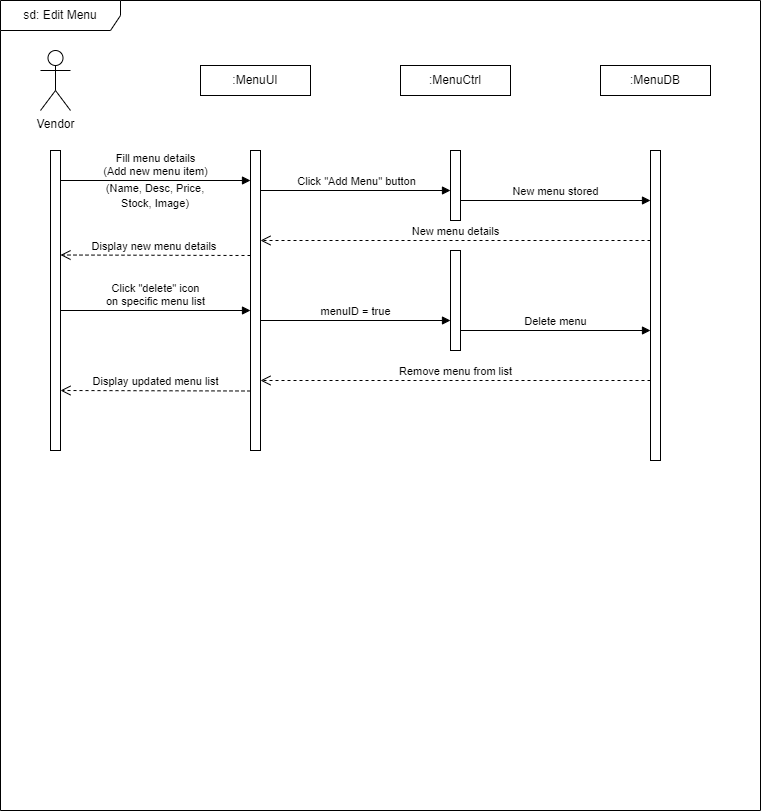

The diagram above was exported from draw.io. Its source (the exported page's mxGraphModel, read from the mxfile embedded in the PNG):
<mxGraphModel dx="743" dy="1542" grid="1" gridSize="10" guides="1" tooltips="1" connect="1" arrows="1" fold="1" page="1" pageScale="1" pageWidth="850" pageHeight="1100" math="0" shadow="0">
  <root>
    <mxCell id="0" />
    <mxCell id="1" parent="0" />
    <mxCell id="z_YxBMVd6ClwUc8XA3jM-4" value="sd: Edit Menu" style="shape=umlFrame;whiteSpace=wrap;html=1;pointerEvents=0;width=120;height=30;movable=0;resizable=0;rotatable=0;deletable=0;editable=0;locked=1;connectable=0;" vertex="1" parent="1">
      <mxGeometry x="40" y="-1080" width="760" height="810" as="geometry" />
    </mxCell>
    <mxCell id="z_YxBMVd6ClwUc8XA3jM-8" value="" style="html=1;points=[[0,0,0,0,5],[0,1,0,0,-5],[1,0,0,0,5],[1,1,0,0,-5]];perimeter=orthogonalPerimeter;outlineConnect=0;targetShapes=umlLifeline;portConstraint=eastwest;newEdgeStyle={&quot;curved&quot;:0,&quot;rounded&quot;:0};" vertex="1" parent="1">
      <mxGeometry x="290" y="-930" width="10" height="300" as="geometry" />
    </mxCell>
    <mxCell id="z_YxBMVd6ClwUc8XA3jM-9" value="Fill menu details &lt;br&gt;(Add new menu item)" style="html=1;verticalAlign=bottom;endArrow=block;curved=0;rounded=0;" edge="1" target="z_YxBMVd6ClwUc8XA3jM-8" parent="1">
      <mxGeometry x="0.0028" relative="1" as="geometry">
        <mxPoint x="100" y="-900" as="sourcePoint" />
        <mxPoint x="270" y="-900" as="targetPoint" />
        <mxPoint as="offset" />
      </mxGeometry>
    </mxCell>
    <mxCell id="z_YxBMVd6ClwUc8XA3jM-10" value="New menu details" style="html=1;verticalAlign=bottom;endArrow=open;dashed=1;endSize=8;curved=0;rounded=0;" edge="1" parent="1">
      <mxGeometry x="0.0009" relative="1" as="geometry">
        <mxPoint x="300" y="-840" as="targetPoint" />
        <mxPoint x="690" y="-840" as="sourcePoint" />
        <mxPoint as="offset" />
      </mxGeometry>
    </mxCell>
    <mxCell id="z_YxBMVd6ClwUc8XA3jM-11" value="Vendor" style="shape=umlActor;verticalLabelPosition=bottom;verticalAlign=top;html=1;movable=1;resizable=1;rotatable=1;deletable=1;editable=1;locked=0;connectable=1;" vertex="1" parent="1">
      <mxGeometry x="80" y="-1030" width="30" height="60" as="geometry" />
    </mxCell>
    <mxCell id="z_YxBMVd6ClwUc8XA3jM-13" value=":MenuUI" style="rounded=0;whiteSpace=wrap;html=1;movable=0;resizable=0;rotatable=0;deletable=0;editable=0;locked=1;connectable=0;" vertex="1" parent="1">
      <mxGeometry x="240" y="-1015" width="110" height="30" as="geometry" />
    </mxCell>
    <mxCell id="z_YxBMVd6ClwUc8XA3jM-18" value=":MenuCtrl" style="rounded=0;whiteSpace=wrap;html=1;movable=0;resizable=0;rotatable=0;deletable=0;editable=0;locked=1;connectable=0;" vertex="1" parent="1">
      <mxGeometry x="440" y="-1015" width="110" height="30" as="geometry" />
    </mxCell>
    <mxCell id="z_YxBMVd6ClwUc8XA3jM-19" value=":MenuDB" style="rounded=0;whiteSpace=wrap;html=1;movable=0;resizable=0;rotatable=0;deletable=0;editable=0;locked=1;connectable=0;" vertex="1" parent="1">
      <mxGeometry x="640" y="-1015" width="110" height="30" as="geometry" />
    </mxCell>
    <mxCell id="z_YxBMVd6ClwUc8XA3jM-20" value="" style="html=1;points=[[0,0,0,0,5],[0,1,0,0,-5],[1,0,0,0,5],[1,1,0,0,-5]];perimeter=orthogonalPerimeter;outlineConnect=0;targetShapes=umlLifeline;portConstraint=eastwest;newEdgeStyle={&quot;curved&quot;:0,&quot;rounded&quot;:0};" vertex="1" parent="1">
      <mxGeometry x="490" y="-930" width="10" height="70" as="geometry" />
    </mxCell>
    <mxCell id="z_YxBMVd6ClwUc8XA3jM-21" value="" style="html=1;points=[[0,0,0,0,5],[0,1,0,0,-5],[1,0,0,0,5],[1,1,0,0,-5]];perimeter=orthogonalPerimeter;outlineConnect=0;targetShapes=umlLifeline;portConstraint=eastwest;newEdgeStyle={&quot;curved&quot;:0,&quot;rounded&quot;:0};" vertex="1" parent="1">
      <mxGeometry x="690" y="-930" width="10" height="310" as="geometry" />
    </mxCell>
    <mxCell id="z_YxBMVd6ClwUc8XA3jM-23" value="" style="html=1;points=[[0,0,0,0,5],[0,1,0,0,-5],[1,0,0,0,5],[1,1,0,0,-5]];perimeter=orthogonalPerimeter;outlineConnect=0;targetShapes=umlLifeline;portConstraint=eastwest;newEdgeStyle={&quot;curved&quot;:0,&quot;rounded&quot;:0};" vertex="1" parent="1">
      <mxGeometry x="90" y="-930" width="10" height="300" as="geometry" />
    </mxCell>
    <mxCell id="z_YxBMVd6ClwUc8XA3jM-24" value="&lt;font style=&quot;font-size: 11px;&quot;&gt;(Name, Desc, Price, &lt;br&gt;Stock, Image)&lt;/font&gt;" style="text;html=1;strokeColor=none;fillColor=none;align=center;verticalAlign=middle;whiteSpace=wrap;rounded=0;" vertex="1" parent="1">
      <mxGeometry x="120" y="-900" width="150" height="30" as="geometry" />
    </mxCell>
    <mxCell id="z_YxBMVd6ClwUc8XA3jM-25" value="Click &quot;Add Menu&quot; button" style="html=1;verticalAlign=bottom;endArrow=block;curved=0;rounded=0;" edge="1" parent="1" target="z_YxBMVd6ClwUc8XA3jM-20">
      <mxGeometry x="0.0045" relative="1" as="geometry">
        <mxPoint x="300" y="-890" as="sourcePoint" />
        <mxPoint x="470" y="-890" as="targetPoint" />
        <mxPoint as="offset" />
      </mxGeometry>
    </mxCell>
    <mxCell id="z_YxBMVd6ClwUc8XA3jM-27" value="Click &quot;delete&quot; icon&lt;br&gt;on specific menu list" style="html=1;verticalAlign=bottom;endArrow=block;curved=0;rounded=0;" edge="1" parent="1">
      <mxGeometry x="0.0018" relative="1" as="geometry">
        <mxPoint x="100" y="-770" as="sourcePoint" />
        <mxPoint x="290" y="-770" as="targetPoint" />
        <mxPoint as="offset" />
      </mxGeometry>
    </mxCell>
    <mxCell id="z_YxBMVd6ClwUc8XA3jM-28" value="New menu stored" style="html=1;verticalAlign=bottom;endArrow=block;curved=0;rounded=0;" edge="1" parent="1">
      <mxGeometry x="0.0018" relative="1" as="geometry">
        <mxPoint x="500" y="-880" as="sourcePoint" />
        <mxPoint x="690" y="-880" as="targetPoint" />
        <mxPoint as="offset" />
      </mxGeometry>
    </mxCell>
    <mxCell id="z_YxBMVd6ClwUc8XA3jM-29" value="Display new menu details&amp;nbsp;" style="html=1;verticalAlign=bottom;endArrow=open;dashed=1;endSize=8;curved=0;rounded=0;" edge="1" parent="1">
      <mxGeometry relative="1" as="geometry">
        <mxPoint x="100" y="-825.5" as="targetPoint" />
        <mxPoint x="290" y="-825" as="sourcePoint" />
        <mxPoint as="offset" />
      </mxGeometry>
    </mxCell>
    <mxCell id="z_YxBMVd6ClwUc8XA3jM-31" value="" style="html=1;points=[[0,0,0,0,5],[0,1,0,0,-5],[1,0,0,0,5],[1,1,0,0,-5]];perimeter=orthogonalPerimeter;outlineConnect=0;targetShapes=umlLifeline;portConstraint=eastwest;newEdgeStyle={&quot;curved&quot;:0,&quot;rounded&quot;:0};" vertex="1" parent="1">
      <mxGeometry x="490" y="-830" width="10" height="100" as="geometry" />
    </mxCell>
    <mxCell id="z_YxBMVd6ClwUc8XA3jM-32" value="menuID = true" style="html=1;verticalAlign=bottom;endArrow=block;curved=0;rounded=0;" edge="1" parent="1">
      <mxGeometry x="0.0018" relative="1" as="geometry">
        <mxPoint x="300" y="-760" as="sourcePoint" />
        <mxPoint x="490" y="-760" as="targetPoint" />
        <mxPoint as="offset" />
      </mxGeometry>
    </mxCell>
    <mxCell id="z_YxBMVd6ClwUc8XA3jM-33" value="Delete menu" style="html=1;verticalAlign=bottom;endArrow=block;curved=0;rounded=0;" edge="1" parent="1">
      <mxGeometry x="0.0018" relative="1" as="geometry">
        <mxPoint x="500" y="-750" as="sourcePoint" />
        <mxPoint x="690" y="-750" as="targetPoint" />
        <mxPoint as="offset" />
      </mxGeometry>
    </mxCell>
    <mxCell id="z_YxBMVd6ClwUc8XA3jM-35" value="Remove menu from list" style="html=1;verticalAlign=bottom;endArrow=open;dashed=1;endSize=8;curved=0;rounded=0;" edge="1" parent="1">
      <mxGeometry relative="1" as="geometry">
        <mxPoint x="300" y="-700" as="targetPoint" />
        <mxPoint x="690" y="-700" as="sourcePoint" />
        <mxPoint as="offset" />
      </mxGeometry>
    </mxCell>
    <mxCell id="z_YxBMVd6ClwUc8XA3jM-36" value="Display updated menu list" style="html=1;verticalAlign=bottom;endArrow=open;dashed=1;endSize=8;curved=0;rounded=0;" edge="1" parent="1">
      <mxGeometry relative="1" as="geometry">
        <mxPoint x="100" y="-690" as="targetPoint" />
        <mxPoint x="290" y="-689.5" as="sourcePoint" />
        <mxPoint as="offset" />
      </mxGeometry>
    </mxCell>
  </root>
</mxGraphModel>